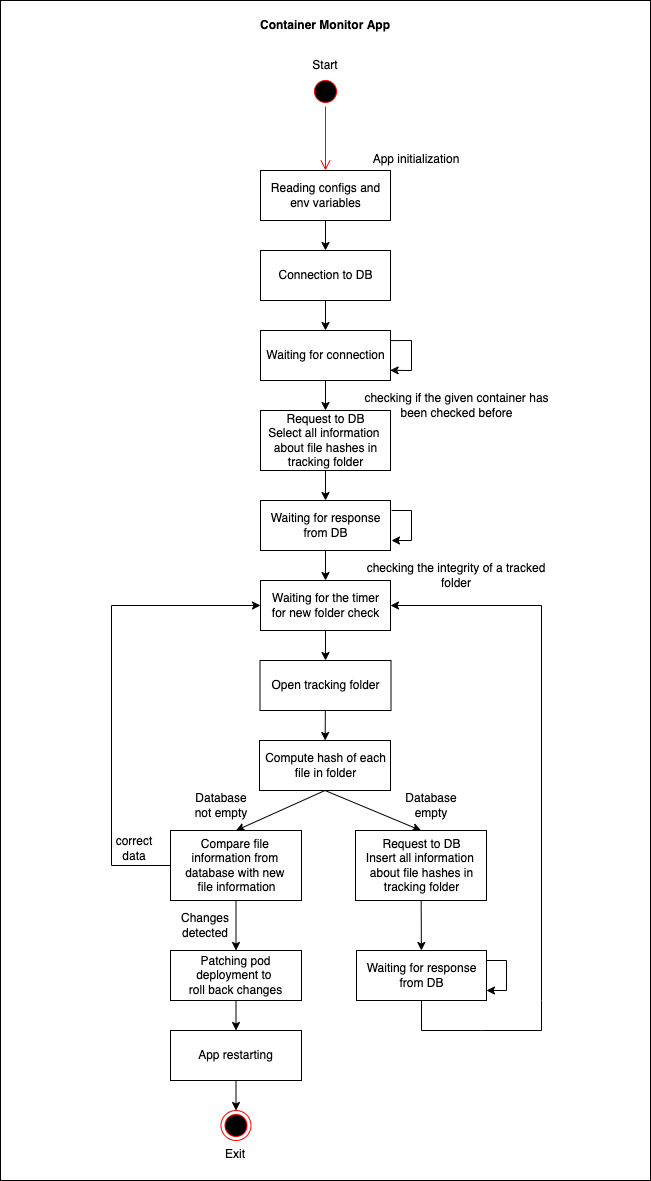

The diagram above was exported from draw.io. Its source (the exported page's mxGraphModel, read from the mxfile embedded in the PNG):
<mxGraphModel dx="946" dy="602" grid="1" gridSize="10" guides="1" tooltips="1" connect="1" arrows="1" fold="1" page="1" pageScale="1" pageWidth="827" pageHeight="1169" math="0" shadow="0">
  <root>
    <mxCell id="0" />
    <mxCell id="1" parent="0" />
    <mxCell id="Lv5SpaxVwpCpolWuHD3r-1" value="" style="rounded=0;whiteSpace=wrap;html=1;" parent="1" vertex="1">
      <mxGeometry x="89" y="640" width="650" height="1180" as="geometry" />
    </mxCell>
    <mxCell id="KjrZAkScRqj7f898JFCO-37" value="Container Monitor App" style="text;html=1;strokeColor=none;fillColor=none;align=center;verticalAlign=middle;whiteSpace=wrap;rounded=0;fontStyle=1" parent="1" vertex="1">
      <mxGeometry x="319" y="650" width="190" height="30" as="geometry" />
    </mxCell>
    <mxCell id="KjrZAkScRqj7f898JFCO-38" value="" style="ellipse;html=1;shape=startState;fillColor=#000000;strokeColor=#ff0000;" parent="1" vertex="1">
      <mxGeometry x="399" y="716" width="30" height="30" as="geometry" />
    </mxCell>
    <mxCell id="KjrZAkScRqj7f898JFCO-39" value="" style="edgeStyle=orthogonalEdgeStyle;html=1;verticalAlign=bottom;endArrow=open;endSize=8;strokeColor=#ff0000;rounded=0;" parent="1" source="KjrZAkScRqj7f898JFCO-38" edge="1">
      <mxGeometry relative="1" as="geometry">
        <mxPoint x="414" y="810" as="targetPoint" />
      </mxGeometry>
    </mxCell>
    <mxCell id="KjrZAkScRqj7f898JFCO-40" value="Start" style="text;html=1;strokeColor=none;fillColor=none;align=center;verticalAlign=middle;whiteSpace=wrap;rounded=0;" parent="1" vertex="1">
      <mxGeometry x="384" y="690" width="60" height="30" as="geometry" />
    </mxCell>
    <mxCell id="KjrZAkScRqj7f898JFCO-49" style="edgeStyle=none;rounded=0;orthogonalLoop=1;jettySize=auto;html=1;exitX=0.5;exitY=1;exitDx=0;exitDy=0;entryX=0.5;entryY=0;entryDx=0;entryDy=0;startArrow=none;startFill=0;endArrow=classic;endFill=1;" parent="1" source="KjrZAkScRqj7f898JFCO-42" target="KjrZAkScRqj7f898JFCO-43" edge="1">
      <mxGeometry relative="1" as="geometry" />
    </mxCell>
    <mxCell id="KjrZAkScRqj7f898JFCO-42" value="Reading configs and&lt;br&gt;env variables" style="html=1;" parent="1" vertex="1">
      <mxGeometry x="349" y="810" width="130" height="50" as="geometry" />
    </mxCell>
    <mxCell id="KjrZAkScRqj7f898JFCO-50" style="edgeStyle=none;rounded=0;orthogonalLoop=1;jettySize=auto;html=1;exitX=0.5;exitY=1;exitDx=0;exitDy=0;entryX=0.5;entryY=0;entryDx=0;entryDy=0;startArrow=none;startFill=0;endArrow=classic;endFill=1;" parent="1" source="KjrZAkScRqj7f898JFCO-43" target="KjrZAkScRqj7f898JFCO-44" edge="1">
      <mxGeometry relative="1" as="geometry" />
    </mxCell>
    <mxCell id="KjrZAkScRqj7f898JFCO-43" value="Connection to DB" style="html=1;" parent="1" vertex="1">
      <mxGeometry x="349" y="890" width="130" height="50" as="geometry" />
    </mxCell>
    <mxCell id="KjrZAkScRqj7f898JFCO-51" style="edgeStyle=none;rounded=0;orthogonalLoop=1;jettySize=auto;html=1;exitX=0.5;exitY=1;exitDx=0;exitDy=0;entryX=0.5;entryY=0;entryDx=0;entryDy=0;startArrow=none;startFill=0;endArrow=classic;endFill=1;" parent="1" source="KjrZAkScRqj7f898JFCO-44" target="KjrZAkScRqj7f898JFCO-45" edge="1">
      <mxGeometry relative="1" as="geometry" />
    </mxCell>
    <mxCell id="KjrZAkScRqj7f898JFCO-44" value="Waiting for connection" style="html=1;" parent="1" vertex="1">
      <mxGeometry x="349" y="970" width="130" height="50" as="geometry" />
    </mxCell>
    <mxCell id="KjrZAkScRqj7f898JFCO-52" style="edgeStyle=none;rounded=0;orthogonalLoop=1;jettySize=auto;html=1;exitX=0.5;exitY=1;exitDx=0;exitDy=0;entryX=0.5;entryY=0;entryDx=0;entryDy=0;startArrow=none;startFill=0;endArrow=classic;endFill=1;" parent="1" source="KjrZAkScRqj7f898JFCO-45" target="KjrZAkScRqj7f898JFCO-46" edge="1">
      <mxGeometry relative="1" as="geometry" />
    </mxCell>
    <mxCell id="KjrZAkScRqj7f898JFCO-45" value="Request to DB&lt;br&gt;Select all information &lt;br&gt;about file hashes in&lt;br&gt;tracking&amp;nbsp;folder" style="html=1;" parent="1" vertex="1">
      <mxGeometry x="349" y="1050" width="130" height="60" as="geometry" />
    </mxCell>
    <mxCell id="KjrZAkScRqj7f898JFCO-81" value="" style="edgeStyle=none;rounded=0;orthogonalLoop=1;jettySize=auto;html=1;startArrow=none;startFill=0;endArrow=classic;endFill=1;" parent="1" source="KjrZAkScRqj7f898JFCO-46" target="KjrZAkScRqj7f898JFCO-78" edge="1">
      <mxGeometry relative="1" as="geometry" />
    </mxCell>
    <mxCell id="KjrZAkScRqj7f898JFCO-46" value="Waiting for response&lt;br&gt;from DB" style="html=1;" parent="1" vertex="1">
      <mxGeometry x="349" y="1140" width="130" height="50" as="geometry" />
    </mxCell>
    <mxCell id="KjrZAkScRqj7f898JFCO-53" style="edgeStyle=none;rounded=0;orthogonalLoop=1;jettySize=auto;html=1;exitX=1;exitY=0.202;exitDx=0;exitDy=0;entryX=0.997;entryY=0.796;entryDx=0;entryDy=0;startArrow=none;startFill=0;endArrow=classic;endFill=1;exitPerimeter=0;entryPerimeter=0;" parent="1" source="KjrZAkScRqj7f898JFCO-44" target="KjrZAkScRqj7f898JFCO-44" edge="1">
      <mxGeometry relative="1" as="geometry">
        <Array as="points">
          <mxPoint x="500" y="980" />
          <mxPoint x="500" y="1010" />
        </Array>
      </mxGeometry>
    </mxCell>
    <mxCell id="KjrZAkScRqj7f898JFCO-56" style="edgeStyle=none;rounded=0;orthogonalLoop=1;jettySize=auto;html=1;startArrow=none;startFill=0;endArrow=classic;endFill=1;" parent="1" edge="1">
      <mxGeometry relative="1" as="geometry">
        <mxPoint x="480" y="1150" as="sourcePoint" />
        <mxPoint x="480" y="1180" as="targetPoint" />
        <Array as="points">
          <mxPoint x="500" y="1150" />
          <mxPoint x="500" y="1180" />
        </Array>
      </mxGeometry>
    </mxCell>
    <mxCell id="KjrZAkScRqj7f898JFCO-66" value="" style="edgeStyle=none;rounded=0;orthogonalLoop=1;jettySize=auto;html=1;startArrow=none;startFill=0;endArrow=classic;endFill=1;" parent="1" source="KjrZAkScRqj7f898JFCO-61" target="KjrZAkScRqj7f898JFCO-65" edge="1">
      <mxGeometry relative="1" as="geometry" />
    </mxCell>
    <mxCell id="KjrZAkScRqj7f898JFCO-61" value="Open tracking folder" style="html=1;" parent="1" vertex="1">
      <mxGeometry x="348.5" y="1300" width="131" height="50" as="geometry" />
    </mxCell>
    <mxCell id="KjrZAkScRqj7f898JFCO-63" value="Database empty" style="text;html=1;strokeColor=none;fillColor=none;align=center;verticalAlign=middle;whiteSpace=wrap;rounded=0;" parent="1" vertex="1">
      <mxGeometry x="490" y="1430" width="60" height="30" as="geometry" />
    </mxCell>
    <mxCell id="KjrZAkScRqj7f898JFCO-64" value="Database not empty" style="text;html=1;strokeColor=none;fillColor=none;align=center;verticalAlign=middle;whiteSpace=wrap;rounded=0;" parent="1" vertex="1">
      <mxGeometry x="280" y="1430" width="60" height="30" as="geometry" />
    </mxCell>
    <mxCell id="KjrZAkScRqj7f898JFCO-68" style="edgeStyle=none;rounded=0;orthogonalLoop=1;jettySize=auto;html=1;exitX=0.5;exitY=1;exitDx=0;exitDy=0;entryX=0.5;entryY=0;entryDx=0;entryDy=0;startArrow=none;startFill=0;endArrow=classic;endFill=1;" parent="1" source="KjrZAkScRqj7f898JFCO-65" target="KjrZAkScRqj7f898JFCO-67" edge="1">
      <mxGeometry relative="1" as="geometry" />
    </mxCell>
    <mxCell id="KjrZAkScRqj7f898JFCO-70" style="edgeStyle=none;rounded=0;orthogonalLoop=1;jettySize=auto;html=1;exitX=0.5;exitY=1;exitDx=0;exitDy=0;entryX=0.5;entryY=0;entryDx=0;entryDy=0;startArrow=none;startFill=0;endArrow=classic;endFill=1;" parent="1" source="KjrZAkScRqj7f898JFCO-65" target="KjrZAkScRqj7f898JFCO-69" edge="1">
      <mxGeometry relative="1" as="geometry" />
    </mxCell>
    <mxCell id="KjrZAkScRqj7f898JFCO-65" value="Compute hash of each&lt;br&gt;file in folder" style="html=1;" parent="1" vertex="1">
      <mxGeometry x="348" y="1380" width="131" height="50" as="geometry" />
    </mxCell>
    <mxCell id="KjrZAkScRqj7f898JFCO-73" value="" style="edgeStyle=none;rounded=0;orthogonalLoop=1;jettySize=auto;html=1;startArrow=none;startFill=0;endArrow=classic;endFill=1;" parent="1" source="KjrZAkScRqj7f898JFCO-67" target="KjrZAkScRqj7f898JFCO-71" edge="1">
      <mxGeometry relative="1" as="geometry" />
    </mxCell>
    <mxCell id="KjrZAkScRqj7f898JFCO-67" value="Request to DB&lt;br&gt;Insert all information &lt;br&gt;about file hashes in&lt;br&gt;tracking folder" style="html=1;" parent="1" vertex="1">
      <mxGeometry x="444" y="1470" width="131" height="70" as="geometry" />
    </mxCell>
    <mxCell id="KjrZAkScRqj7f898JFCO-85" style="edgeStyle=none;rounded=0;orthogonalLoop=1;jettySize=auto;html=1;exitX=0;exitY=0.5;exitDx=0;exitDy=0;entryX=0;entryY=0.5;entryDx=0;entryDy=0;startArrow=none;startFill=0;endArrow=classic;endFill=1;" parent="1" source="KjrZAkScRqj7f898JFCO-69" target="KjrZAkScRqj7f898JFCO-78" edge="1">
      <mxGeometry relative="1" as="geometry">
        <Array as="points">
          <mxPoint x="200" y="1505" />
          <mxPoint x="200" y="1245" />
        </Array>
      </mxGeometry>
    </mxCell>
    <mxCell id="KjrZAkScRqj7f898JFCO-88" value="" style="edgeStyle=none;rounded=0;orthogonalLoop=1;jettySize=auto;html=1;startArrow=none;startFill=0;endArrow=classic;endFill=1;" parent="1" source="KjrZAkScRqj7f898JFCO-69" target="KjrZAkScRqj7f898JFCO-87" edge="1">
      <mxGeometry relative="1" as="geometry" />
    </mxCell>
    <mxCell id="KjrZAkScRqj7f898JFCO-69" value="Compare file &lt;br&gt;information from &lt;br&gt;database with new &lt;br&gt;file information" style="html=1;" parent="1" vertex="1">
      <mxGeometry x="259" y="1470" width="131" height="70" as="geometry" />
    </mxCell>
    <mxCell id="KjrZAkScRqj7f898JFCO-84" style="edgeStyle=none;rounded=0;orthogonalLoop=1;jettySize=auto;html=1;entryX=1;entryY=0.5;entryDx=0;entryDy=0;startArrow=none;startFill=0;endArrow=classic;endFill=1;" parent="1" source="KjrZAkScRqj7f898JFCO-71" target="KjrZAkScRqj7f898JFCO-78" edge="1">
      <mxGeometry relative="1" as="geometry">
        <Array as="points">
          <mxPoint x="510" y="1640" />
          <mxPoint x="510" y="1670" />
          <mxPoint x="570" y="1670" />
          <mxPoint x="630" y="1670" />
          <mxPoint x="630" y="1640" />
          <mxPoint x="630" y="1245" />
        </Array>
      </mxGeometry>
    </mxCell>
    <mxCell id="KjrZAkScRqj7f898JFCO-71" value="Waiting for response&lt;br&gt;from DB" style="html=1;" parent="1" vertex="1">
      <mxGeometry x="445" y="1590" width="130" height="50" as="geometry" />
    </mxCell>
    <mxCell id="KjrZAkScRqj7f898JFCO-72" style="edgeStyle=none;rounded=0;orthogonalLoop=1;jettySize=auto;html=1;startArrow=none;startFill=0;endArrow=classic;endFill=1;" parent="1" edge="1">
      <mxGeometry relative="1" as="geometry">
        <mxPoint x="575" y="1600" as="sourcePoint" />
        <mxPoint x="575" y="1630" as="targetPoint" />
        <Array as="points">
          <mxPoint x="595" y="1600" />
          <mxPoint x="595" y="1630" />
        </Array>
      </mxGeometry>
    </mxCell>
    <mxCell id="KjrZAkScRqj7f898JFCO-83" style="edgeStyle=none;rounded=0;orthogonalLoop=1;jettySize=auto;html=1;exitX=0.5;exitY=1;exitDx=0;exitDy=0;entryX=0.5;entryY=0;entryDx=0;entryDy=0;startArrow=none;startFill=0;endArrow=classic;endFill=1;" parent="1" source="KjrZAkScRqj7f898JFCO-78" target="KjrZAkScRqj7f898JFCO-61" edge="1">
      <mxGeometry relative="1" as="geometry" />
    </mxCell>
    <mxCell id="KjrZAkScRqj7f898JFCO-78" value="Waiting for the timer&lt;br&gt;for new folder check" style="html=1;" parent="1" vertex="1">
      <mxGeometry x="349" y="1220" width="130" height="50" as="geometry" />
    </mxCell>
    <mxCell id="KjrZAkScRqj7f898JFCO-86" value="correct data" style="text;html=1;strokeColor=none;fillColor=none;align=center;verticalAlign=middle;whiteSpace=wrap;rounded=0;" parent="1" vertex="1">
      <mxGeometry x="193" y="1473" width="60" height="30" as="geometry" />
    </mxCell>
    <mxCell id="KjrZAkScRqj7f898JFCO-101" value="" style="edgeStyle=none;rounded=0;orthogonalLoop=1;jettySize=auto;html=1;startArrow=none;startFill=0;endArrow=classic;endFill=1;" parent="1" source="KjrZAkScRqj7f898JFCO-87" target="KjrZAkScRqj7f898JFCO-100" edge="1">
      <mxGeometry relative="1" as="geometry" />
    </mxCell>
    <mxCell id="KjrZAkScRqj7f898JFCO-87" value="Patching pod deployment to &lt;br&gt;roll back changes" style="rounded=0;whiteSpace=wrap;html=1;" parent="1" vertex="1">
      <mxGeometry x="259" y="1590" width="131" height="50" as="geometry" />
    </mxCell>
    <mxCell id="KjrZAkScRqj7f898JFCO-89" value="Changes&lt;br&gt;detected" style="text;html=1;strokeColor=none;fillColor=none;align=center;verticalAlign=middle;whiteSpace=wrap;rounded=0;" parent="1" vertex="1">
      <mxGeometry x="264" y="1550" width="60" height="30" as="geometry" />
    </mxCell>
    <mxCell id="KjrZAkScRqj7f898JFCO-90" value="" style="ellipse;html=1;shape=endState;fillColor=#000000;strokeColor=#ff0000;" parent="1" vertex="1">
      <mxGeometry x="309.5" y="1750" width="30" height="30" as="geometry" />
    </mxCell>
    <mxCell id="KjrZAkScRqj7f898JFCO-92" value="Exit" style="text;html=1;strokeColor=none;fillColor=none;align=center;verticalAlign=middle;whiteSpace=wrap;rounded=0;" parent="1" vertex="1">
      <mxGeometry x="294" y="1779" width="60" height="30" as="geometry" />
    </mxCell>
    <mxCell id="KjrZAkScRqj7f898JFCO-93" value="checking if the given container has been checked before" style="text;html=1;strokeColor=none;fillColor=none;align=center;verticalAlign=middle;whiteSpace=wrap;rounded=0;" parent="1" vertex="1">
      <mxGeometry x="449.5" y="1030" width="190.5" height="30" as="geometry" />
    </mxCell>
    <mxCell id="KjrZAkScRqj7f898JFCO-94" value="checking the integrity of a tracked folder" style="text;html=1;strokeColor=none;fillColor=none;align=center;verticalAlign=middle;whiteSpace=wrap;rounded=0;" parent="1" vertex="1">
      <mxGeometry x="450" y="1200" width="190" height="30" as="geometry" />
    </mxCell>
    <mxCell id="KjrZAkScRqj7f898JFCO-95" value="App initialization" style="text;html=1;strokeColor=none;fillColor=none;align=center;verticalAlign=middle;whiteSpace=wrap;rounded=0;" parent="1" vertex="1">
      <mxGeometry x="435" y="784" width="140" height="30" as="geometry" />
    </mxCell>
    <mxCell id="KjrZAkScRqj7f898JFCO-103" style="edgeStyle=none;rounded=0;orthogonalLoop=1;jettySize=auto;html=1;exitX=0.5;exitY=1;exitDx=0;exitDy=0;entryX=0.5;entryY=0;entryDx=0;entryDy=0;startArrow=none;startFill=0;endArrow=classic;endFill=1;" parent="1" source="KjrZAkScRqj7f898JFCO-100" target="KjrZAkScRqj7f898JFCO-90" edge="1">
      <mxGeometry relative="1" as="geometry" />
    </mxCell>
    <mxCell id="KjrZAkScRqj7f898JFCO-100" value="App restarting" style="rounded=0;whiteSpace=wrap;html=1;" parent="1" vertex="1">
      <mxGeometry x="259" y="1670" width="131" height="50" as="geometry" />
    </mxCell>
  </root>
</mxGraphModel>